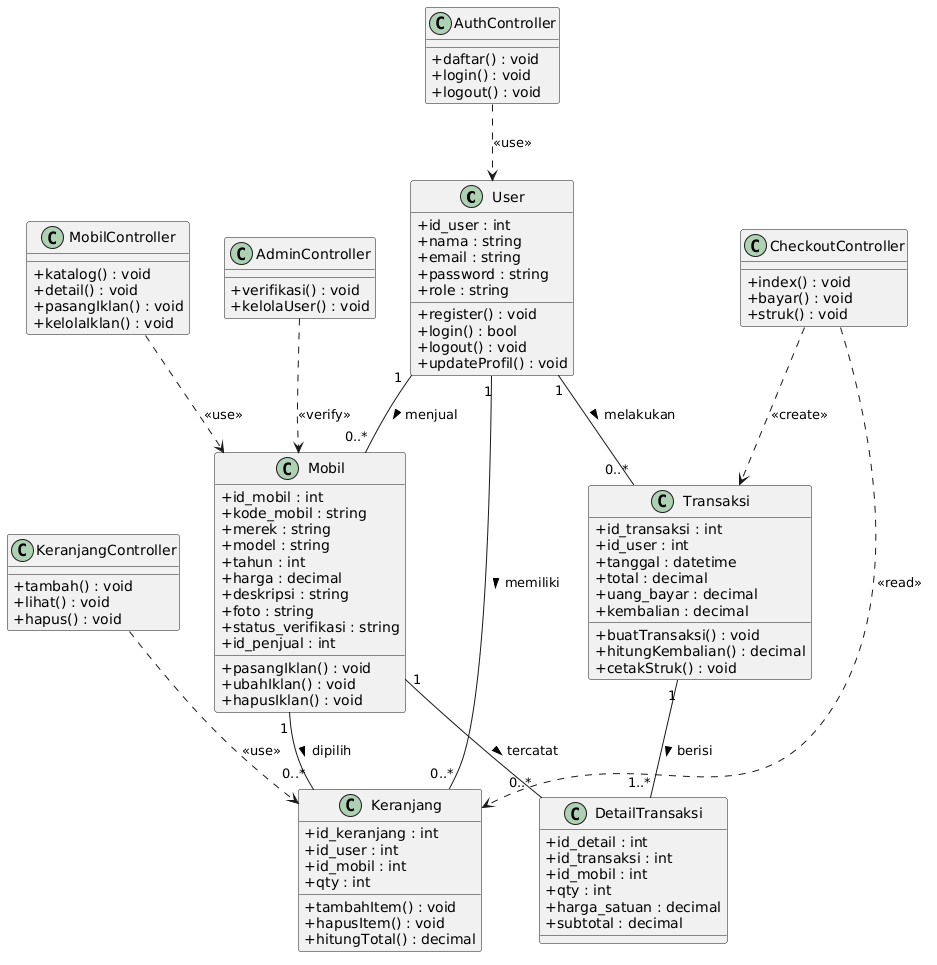

The diagram above was rendered by PlantUML. Its source (embedded in the PNG):
@startuml
skinparam classAttributeIconSize 0
skinparam shadowing false

class User {
  +id_user : int
  +nama : string
  +email : string
  +password : string
  +role : string
  +register() : void
  +login() : bool
  +logout() : void
  +updateProfil() : void
}

class Mobil {
  +id_mobil : int
  +kode_mobil : string
  +merek : string
  +model : string
  +tahun : int
  +harga : decimal
  +deskripsi : string
  +foto : string
  +status_verifikasi : string
  +id_penjual : int
  +pasangIklan() : void
  +ubahIklan() : void
  +hapusIklan() : void
}

class Keranjang {
  +id_keranjang : int
  +id_user : int
  +id_mobil : int
  +qty : int
  +tambahItem() : void
  +hapusItem() : void
  +hitungTotal() : decimal
}

class Transaksi {
  +id_transaksi : int
  +id_user : int
  +tanggal : datetime
  +total : decimal
  +uang_bayar : decimal
  +kembalian : decimal
  +buatTransaksi() : void
  +hitungKembalian() : decimal
  +cetakStruk() : void
}

class DetailTransaksi {
  +id_detail : int
  +id_transaksi : int
  +id_mobil : int
  +qty : int
  +harga_satuan : decimal
  +subtotal : decimal
}

class AuthController {
  +daftar() : void
  +login() : void
  +logout() : void
}

class MobilController {
  +katalog() : void
  +detail() : void
  +pasangIklan() : void
  +kelolaIklan() : void
}

class KeranjangController {
  +tambah() : void
  +lihat() : void
  +hapus() : void
}

class CheckoutController {
  +index() : void
  +bayar() : void
  +struk() : void
}

class AdminController {
  +verifikasi() : void
  +kelolaUser() : void
}

User "1" -- "0..*" Mobil : menjual >
User "1" -- "0..*" Keranjang : memiliki >
Mobil "1" -- "0..*" Keranjang : dipilih >
User "1" -- "0..*" Transaksi : melakukan >
Transaksi "1" -- "1..*" DetailTransaksi : berisi >
Mobil "1" -- "0..*" DetailTransaksi : tercatat >

AuthController ..> User : << use >>
MobilController ..> Mobil : << use >>
KeranjangController ..> Keranjang : << use >>
CheckoutController ..> Transaksi : << create >>
CheckoutController ..> Keranjang : << read >>
AdminController ..> Mobil : << verify >>
@enduml